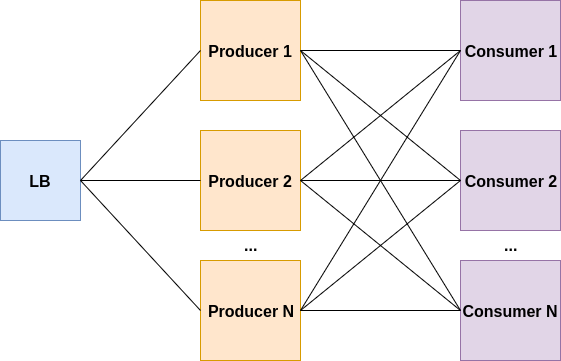

The diagram above was exported from draw.io. Its source (the exported page's mxGraphModel, read from the mxfile embedded in the PNG):
<mxGraphModel dx="1408" dy="733" grid="1" gridSize="10" guides="1" tooltips="1" connect="1" arrows="1" fold="1" page="1" pageScale="1" pageWidth="850" pageHeight="1100" math="0" shadow="0">
  <root>
    <mxCell id="0" />
    <mxCell id="1" parent="0" />
    <mxCell id="nqrVyFachIqDAiNDFNWq-1" value="LB" style="whiteSpace=wrap;html=1;aspect=fixed;fontStyle=1;fontSize=16;fillColor=#dae8fc;strokeColor=#6c8ebf;" vertex="1" parent="1">
      <mxGeometry x="120" y="260" width="80" height="80" as="geometry" />
    </mxCell>
    <mxCell id="nqrVyFachIqDAiNDFNWq-2" value="Producer 1" style="whiteSpace=wrap;html=1;aspect=fixed;fontStyle=1;fontSize=16;fillColor=#ffe6cc;strokeColor=#d79b00;" vertex="1" parent="1">
      <mxGeometry x="320" y="120" width="100" height="100" as="geometry" />
    </mxCell>
    <mxCell id="nqrVyFachIqDAiNDFNWq-3" value="Producer 2" style="whiteSpace=wrap;html=1;aspect=fixed;fontStyle=1;fontSize=16;fillColor=#ffe6cc;strokeColor=#d79b00;" vertex="1" parent="1">
      <mxGeometry x="320" y="250" width="100" height="100" as="geometry" />
    </mxCell>
    <mxCell id="nqrVyFachIqDAiNDFNWq-4" value="Producer N" style="whiteSpace=wrap;html=1;aspect=fixed;fontStyle=1;fontSize=16;fillColor=#ffe6cc;strokeColor=#d79b00;" vertex="1" parent="1">
      <mxGeometry x="320" y="380" width="100" height="100" as="geometry" />
    </mxCell>
    <mxCell id="nqrVyFachIqDAiNDFNWq-5" value="..." style="text;html=1;resizable=0;autosize=1;align=center;verticalAlign=middle;points=[];fillColor=none;strokeColor=none;rounded=0;fontSize=16;fontStyle=1" vertex="1" parent="1">
      <mxGeometry x="355" y="354" width="30" height="20" as="geometry" />
    </mxCell>
    <mxCell id="nqrVyFachIqDAiNDFNWq-6" value="Consumer 1" style="whiteSpace=wrap;html=1;aspect=fixed;fontStyle=1;fontSize=16;fillColor=#e1d5e7;strokeColor=#9673a6;" vertex="1" parent="1">
      <mxGeometry x="580" y="120" width="100" height="100" as="geometry" />
    </mxCell>
    <mxCell id="nqrVyFachIqDAiNDFNWq-7" value="Consumer 2" style="whiteSpace=wrap;html=1;aspect=fixed;fontStyle=1;fontSize=16;fillColor=#e1d5e7;strokeColor=#9673a6;" vertex="1" parent="1">
      <mxGeometry x="580" y="250" width="100" height="100" as="geometry" />
    </mxCell>
    <mxCell id="nqrVyFachIqDAiNDFNWq-8" value="Consumer N" style="whiteSpace=wrap;html=1;aspect=fixed;fontStyle=1;fontSize=16;fillColor=#e1d5e7;strokeColor=#9673a6;" vertex="1" parent="1">
      <mxGeometry x="580" y="380" width="100" height="100" as="geometry" />
    </mxCell>
    <mxCell id="nqrVyFachIqDAiNDFNWq-9" value="..." style="text;html=1;resizable=0;autosize=1;align=center;verticalAlign=middle;points=[];fillColor=none;strokeColor=none;rounded=0;fontSize=16;fontStyle=1" vertex="1" parent="1">
      <mxGeometry x="615" y="354" width="30" height="20" as="geometry" />
    </mxCell>
    <mxCell id="nqrVyFachIqDAiNDFNWq-10" value="" style="endArrow=none;html=1;fontSize=16;exitX=1;exitY=0.5;exitDx=0;exitDy=0;entryX=0;entryY=0.5;entryDx=0;entryDy=0;" edge="1" parent="1" source="nqrVyFachIqDAiNDFNWq-3" target="nqrVyFachIqDAiNDFNWq-6">
      <mxGeometry width="50" height="50" relative="1" as="geometry">
        <mxPoint x="490" y="360" as="sourcePoint" />
        <mxPoint x="540" y="310" as="targetPoint" />
      </mxGeometry>
    </mxCell>
    <mxCell id="nqrVyFachIqDAiNDFNWq-11" value="" style="endArrow=none;html=1;fontSize=16;exitX=1;exitY=0.5;exitDx=0;exitDy=0;entryX=0;entryY=0.5;entryDx=0;entryDy=0;" edge="1" parent="1" source="nqrVyFachIqDAiNDFNWq-2" target="nqrVyFachIqDAiNDFNWq-7">
      <mxGeometry width="50" height="50" relative="1" as="geometry">
        <mxPoint x="430" y="310" as="sourcePoint" />
        <mxPoint x="590" y="180" as="targetPoint" />
      </mxGeometry>
    </mxCell>
    <mxCell id="nqrVyFachIqDAiNDFNWq-12" value="" style="endArrow=none;html=1;fontSize=16;exitX=1;exitY=0.5;exitDx=0;exitDy=0;entryX=0;entryY=0.5;entryDx=0;entryDy=0;" edge="1" parent="1" source="nqrVyFachIqDAiNDFNWq-2" target="nqrVyFachIqDAiNDFNWq-6">
      <mxGeometry width="50" height="50" relative="1" as="geometry">
        <mxPoint x="430" y="180" as="sourcePoint" />
        <mxPoint x="590" y="310" as="targetPoint" />
      </mxGeometry>
    </mxCell>
    <mxCell id="nqrVyFachIqDAiNDFNWq-13" value="" style="endArrow=none;html=1;fontSize=16;exitX=1;exitY=0.5;exitDx=0;exitDy=0;entryX=0;entryY=0.5;entryDx=0;entryDy=0;" edge="1" parent="1" source="nqrVyFachIqDAiNDFNWq-3" target="nqrVyFachIqDAiNDFNWq-7">
      <mxGeometry width="50" height="50" relative="1" as="geometry">
        <mxPoint x="430" y="180" as="sourcePoint" />
        <mxPoint x="590" y="180" as="targetPoint" />
      </mxGeometry>
    </mxCell>
    <mxCell id="nqrVyFachIqDAiNDFNWq-14" value="" style="endArrow=none;html=1;fontSize=16;exitX=1;exitY=0.5;exitDx=0;exitDy=0;entryX=0;entryY=0.5;entryDx=0;entryDy=0;" edge="1" parent="1" source="nqrVyFachIqDAiNDFNWq-3" target="nqrVyFachIqDAiNDFNWq-8">
      <mxGeometry width="50" height="50" relative="1" as="geometry">
        <mxPoint x="430" y="310" as="sourcePoint" />
        <mxPoint x="590" y="310" as="targetPoint" />
      </mxGeometry>
    </mxCell>
    <mxCell id="nqrVyFachIqDAiNDFNWq-15" value="" style="endArrow=none;html=1;fontSize=16;exitX=1;exitY=0.5;exitDx=0;exitDy=0;entryX=0;entryY=0.5;entryDx=0;entryDy=0;" edge="1" parent="1" source="nqrVyFachIqDAiNDFNWq-4" target="nqrVyFachIqDAiNDFNWq-8">
      <mxGeometry width="50" height="50" relative="1" as="geometry">
        <mxPoint x="430" y="310" as="sourcePoint" />
        <mxPoint x="590" y="440" as="targetPoint" />
      </mxGeometry>
    </mxCell>
    <mxCell id="nqrVyFachIqDAiNDFNWq-16" value="" style="endArrow=none;html=1;fontSize=16;exitX=1;exitY=0.5;exitDx=0;exitDy=0;entryX=0;entryY=0.5;entryDx=0;entryDy=0;" edge="1" parent="1" source="nqrVyFachIqDAiNDFNWq-4" target="nqrVyFachIqDAiNDFNWq-6">
      <mxGeometry width="50" height="50" relative="1" as="geometry">
        <mxPoint x="430" y="440" as="sourcePoint" />
        <mxPoint x="590" y="440" as="targetPoint" />
      </mxGeometry>
    </mxCell>
    <mxCell id="nqrVyFachIqDAiNDFNWq-17" value="" style="endArrow=none;html=1;fontSize=16;exitX=1;exitY=0.5;exitDx=0;exitDy=0;entryX=0;entryY=0.5;entryDx=0;entryDy=0;" edge="1" parent="1" source="nqrVyFachIqDAiNDFNWq-2" target="nqrVyFachIqDAiNDFNWq-8">
      <mxGeometry width="50" height="50" relative="1" as="geometry">
        <mxPoint x="430" y="180" as="sourcePoint" />
        <mxPoint x="590" y="310" as="targetPoint" />
      </mxGeometry>
    </mxCell>
    <mxCell id="nqrVyFachIqDAiNDFNWq-18" value="" style="endArrow=none;html=1;fontSize=16;exitX=1;exitY=0.5;exitDx=0;exitDy=0;entryX=0;entryY=0.5;entryDx=0;entryDy=0;" edge="1" parent="1" source="nqrVyFachIqDAiNDFNWq-4" target="nqrVyFachIqDAiNDFNWq-7">
      <mxGeometry width="50" height="50" relative="1" as="geometry">
        <mxPoint x="430" y="440" as="sourcePoint" />
        <mxPoint x="590" y="180" as="targetPoint" />
      </mxGeometry>
    </mxCell>
    <mxCell id="nqrVyFachIqDAiNDFNWq-19" value="" style="endArrow=none;html=1;fontSize=16;exitX=1;exitY=0.5;exitDx=0;exitDy=0;entryX=0;entryY=0.5;entryDx=0;entryDy=0;" edge="1" parent="1" source="nqrVyFachIqDAiNDFNWq-1" target="nqrVyFachIqDAiNDFNWq-2">
      <mxGeometry width="50" height="50" relative="1" as="geometry">
        <mxPoint x="120" y="550" as="sourcePoint" />
        <mxPoint x="170" y="500" as="targetPoint" />
      </mxGeometry>
    </mxCell>
    <mxCell id="nqrVyFachIqDAiNDFNWq-20" value="" style="endArrow=none;html=1;fontSize=16;exitX=1;exitY=0.5;exitDx=0;exitDy=0;entryX=0;entryY=0.5;entryDx=0;entryDy=0;" edge="1" parent="1" source="nqrVyFachIqDAiNDFNWq-1" target="nqrVyFachIqDAiNDFNWq-3">
      <mxGeometry width="50" height="50" relative="1" as="geometry">
        <mxPoint x="210" y="310" as="sourcePoint" />
        <mxPoint x="330" y="180" as="targetPoint" />
      </mxGeometry>
    </mxCell>
    <mxCell id="nqrVyFachIqDAiNDFNWq-23" value="" style="endArrow=none;html=1;fontSize=16;exitX=1;exitY=0.5;exitDx=0;exitDy=0;entryX=0;entryY=0.5;entryDx=0;entryDy=0;" edge="1" parent="1" source="nqrVyFachIqDAiNDFNWq-1" target="nqrVyFachIqDAiNDFNWq-4">
      <mxGeometry width="50" height="50" relative="1" as="geometry">
        <mxPoint x="210" y="310" as="sourcePoint" />
        <mxPoint x="330" y="310" as="targetPoint" />
      </mxGeometry>
    </mxCell>
  </root>
</mxGraphModel>